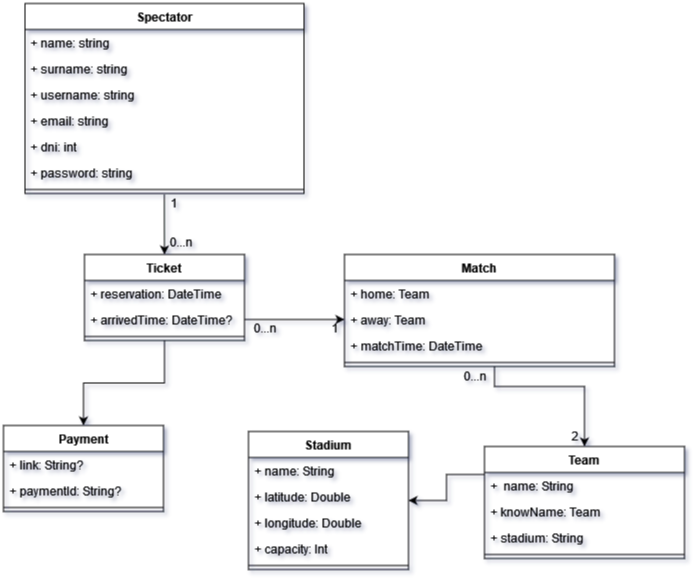

The diagram above was exported from draw.io. Its source (the exported page's mxGraphModel, read from the mxfile embedded in the PNG):
<mxGraphModel dx="868" dy="440" grid="1" gridSize="10" guides="1" tooltips="1" connect="1" arrows="1" fold="1" page="1" pageScale="1" pageWidth="827" pageHeight="1169" math="0" shadow="0">
  <root>
    <mxCell id="0" />
    <mxCell id="1" parent="0" />
    <mxCell id="WryeNXW7kkVEl4frExfs-42" style="edgeStyle=orthogonalEdgeStyle;rounded=0;orthogonalLoop=1;jettySize=auto;html=1;exitX=0.496;exitY=1.038;exitDx=0;exitDy=0;entryX=0.5;entryY=0;entryDx=0;entryDy=0;startArrow=none;startFill=0;exitPerimeter=0;" parent="1" target="PAtIMX2tmzlYb6z-X-oG-19" edge="1">
      <mxGeometry relative="1" as="geometry">
        <mxPoint x="249.88400000000024" y="297.98799999999994" as="sourcePoint" />
      </mxGeometry>
    </mxCell>
    <mxCell id="WryeNXW7kkVEl4frExfs-43" value="0...n" style="text;html=1;align=center;verticalAlign=middle;resizable=0;points=[];autosize=1;strokeColor=none;fillColor=none;" parent="1" vertex="1">
      <mxGeometry x="246" y="336" width="40" height="20" as="geometry" />
    </mxCell>
    <mxCell id="WryeNXW7kkVEl4frExfs-44" value="1" style="text;html=1;align=center;verticalAlign=middle;resizable=0;points=[];autosize=1;strokeColor=none;fillColor=none;" parent="1" vertex="1">
      <mxGeometry x="249" y="297" width="20" height="20" as="geometry" />
    </mxCell>
    <mxCell id="WryeNXW7kkVEl4frExfs-49" value="Spectator" style="swimlane;fontStyle=1;align=center;verticalAlign=top;childLayout=stackLayout;horizontal=1;startSize=26;horizontalStack=0;resizeParent=1;resizeParentMax=0;resizeLast=0;collapsible=1;marginBottom=0;" parent="1" vertex="1">
      <mxGeometry x="110.5" y="107" width="279" height="190" as="geometry" />
    </mxCell>
    <mxCell id="iSi0rcsCu6-kr98nf2bl-5" value="+ name: string" style="text;strokeColor=none;fillColor=none;align=left;verticalAlign=top;spacingLeft=4;spacingRight=4;overflow=hidden;rotatable=0;points=[[0,0.5],[1,0.5]];portConstraint=eastwest;" parent="WryeNXW7kkVEl4frExfs-49" vertex="1">
      <mxGeometry y="26" width="279" height="26" as="geometry" />
    </mxCell>
    <mxCell id="WryeNXW7kkVEl4frExfs-50" value="+ surname: string" style="text;strokeColor=none;fillColor=none;align=left;verticalAlign=top;spacingLeft=4;spacingRight=4;overflow=hidden;rotatable=0;points=[[0,0.5],[1,0.5]];portConstraint=eastwest;" parent="WryeNXW7kkVEl4frExfs-49" vertex="1">
      <mxGeometry y="52" width="279" height="26" as="geometry" />
    </mxCell>
    <mxCell id="iSi0rcsCu6-kr98nf2bl-4" value="+ username: string" style="text;strokeColor=none;fillColor=none;align=left;verticalAlign=top;spacingLeft=4;spacingRight=4;overflow=hidden;rotatable=0;points=[[0,0.5],[1,0.5]];portConstraint=eastwest;" parent="WryeNXW7kkVEl4frExfs-49" vertex="1">
      <mxGeometry y="78" width="279" height="26" as="geometry" />
    </mxCell>
    <mxCell id="WryeNXW7kkVEl4frExfs-52" value="+ email: string" style="text;strokeColor=none;fillColor=none;align=left;verticalAlign=top;spacingLeft=4;spacingRight=4;overflow=hidden;rotatable=0;points=[[0,0.5],[1,0.5]];portConstraint=eastwest;" parent="WryeNXW7kkVEl4frExfs-49" vertex="1">
      <mxGeometry y="104" width="279" height="26" as="geometry" />
    </mxCell>
    <mxCell id="iSi0rcsCu6-kr98nf2bl-6" value="+ dni: int" style="text;strokeColor=none;fillColor=none;align=left;verticalAlign=top;spacingLeft=4;spacingRight=4;overflow=hidden;rotatable=0;points=[[0,0.5],[1,0.5]];portConstraint=eastwest;" parent="WryeNXW7kkVEl4frExfs-49" vertex="1">
      <mxGeometry y="130" width="279" height="26" as="geometry" />
    </mxCell>
    <mxCell id="WryeNXW7kkVEl4frExfs-51" value="+ password: string&#10;" style="text;strokeColor=none;fillColor=none;align=left;verticalAlign=top;spacingLeft=4;spacingRight=4;overflow=hidden;rotatable=0;points=[[0,0.5],[1,0.5]];portConstraint=eastwest;" parent="WryeNXW7kkVEl4frExfs-49" vertex="1">
      <mxGeometry y="156" width="279" height="26" as="geometry" />
    </mxCell>
    <mxCell id="WryeNXW7kkVEl4frExfs-53" value="" style="line;strokeWidth=1;fillColor=none;align=left;verticalAlign=middle;spacingTop=-1;spacingLeft=3;spacingRight=3;rotatable=0;labelPosition=right;points=[];portConstraint=eastwest;" parent="WryeNXW7kkVEl4frExfs-49" vertex="1">
      <mxGeometry y="182" width="279" height="8" as="geometry" />
    </mxCell>
    <mxCell id="WryeNXW7kkVEl4frExfs-80" value="Match" style="swimlane;fontStyle=1;align=center;verticalAlign=top;childLayout=stackLayout;horizontal=1;startSize=26;horizontalStack=0;resizeParent=1;resizeParentMax=0;resizeLast=0;collapsible=1;marginBottom=0;" parent="1" vertex="1">
      <mxGeometry x="430" y="358" width="270" height="112" as="geometry" />
    </mxCell>
    <mxCell id="WryeNXW7kkVEl4frExfs-12" value="+ home: Team&#10;" style="text;strokeColor=none;fillColor=none;align=left;verticalAlign=top;spacingLeft=4;spacingRight=4;overflow=hidden;rotatable=0;points=[[0,0.5],[1,0.5]];portConstraint=eastwest;" parent="WryeNXW7kkVEl4frExfs-80" vertex="1">
      <mxGeometry y="26" width="270" height="26" as="geometry" />
    </mxCell>
    <mxCell id="WryeNXW7kkVEl4frExfs-13" value="+ away: Team" style="text;strokeColor=none;fillColor=none;align=left;verticalAlign=top;spacingLeft=4;spacingRight=4;overflow=hidden;rotatable=0;points=[[0,0.5],[1,0.5]];portConstraint=eastwest;" parent="WryeNXW7kkVEl4frExfs-80" vertex="1">
      <mxGeometry y="52" width="270" height="26" as="geometry" />
    </mxCell>
    <mxCell id="WryeNXW7kkVEl4frExfs-19" value="+ matchTime: DateTime&#10;" style="text;strokeColor=none;fillColor=none;align=left;verticalAlign=top;spacingLeft=4;spacingRight=4;overflow=hidden;rotatable=0;points=[[0,0.5],[1,0.5]];portConstraint=eastwest;" parent="WryeNXW7kkVEl4frExfs-80" vertex="1">
      <mxGeometry y="78" width="270" height="26" as="geometry" />
    </mxCell>
    <mxCell id="WryeNXW7kkVEl4frExfs-82" value="" style="line;strokeWidth=1;fillColor=none;align=left;verticalAlign=middle;spacingTop=-1;spacingLeft=3;spacingRight=3;rotatable=0;labelPosition=right;points=[];portConstraint=eastwest;" parent="WryeNXW7kkVEl4frExfs-80" vertex="1">
      <mxGeometry y="104" width="270" height="8" as="geometry" />
    </mxCell>
    <mxCell id="aDTDi9yNmiNGaxy2xH7O-10" style="edgeStyle=orthogonalEdgeStyle;rounded=0;orthogonalLoop=1;jettySize=auto;html=1;exitX=0.5;exitY=1;exitDx=0;exitDy=0;entryX=0.5;entryY=0;entryDx=0;entryDy=0;" parent="1" source="PAtIMX2tmzlYb6z-X-oG-19" target="aDTDi9yNmiNGaxy2xH7O-5" edge="1">
      <mxGeometry relative="1" as="geometry" />
    </mxCell>
    <mxCell id="PAtIMX2tmzlYb6z-X-oG-19" value="Ticket" style="swimlane;fontStyle=1;align=center;verticalAlign=top;childLayout=stackLayout;horizontal=1;startSize=26;horizontalStack=0;resizeParent=1;resizeParentMax=0;resizeLast=0;collapsible=1;marginBottom=0;" parent="1" vertex="1">
      <mxGeometry x="170" y="358" width="160" height="86" as="geometry" />
    </mxCell>
    <mxCell id="WryeNXW7kkVEl4frExfs-41" value="+ reservation: DateTime" style="text;strokeColor=none;fillColor=none;align=left;verticalAlign=top;spacingLeft=4;spacingRight=4;overflow=hidden;rotatable=0;points=[[0,0.5],[1,0.5]];portConstraint=eastwest;" parent="PAtIMX2tmzlYb6z-X-oG-19" vertex="1">
      <mxGeometry y="26" width="160" height="26" as="geometry" />
    </mxCell>
    <mxCell id="WryeNXW7kkVEl4frExfs-91" value="+ arrivedTime: DateTime?" style="text;strokeColor=none;fillColor=none;align=left;verticalAlign=top;spacingLeft=4;spacingRight=4;overflow=hidden;rotatable=0;points=[[0,0.5],[1,0.5]];portConstraint=eastwest;" parent="PAtIMX2tmzlYb6z-X-oG-19" vertex="1">
      <mxGeometry y="52" width="160" height="26" as="geometry" />
    </mxCell>
    <mxCell id="PAtIMX2tmzlYb6z-X-oG-21" value="" style="line;strokeWidth=1;fillColor=none;align=left;verticalAlign=middle;spacingTop=-1;spacingLeft=3;spacingRight=3;rotatable=0;labelPosition=right;points=[];portConstraint=eastwest;" parent="PAtIMX2tmzlYb6z-X-oG-19" vertex="1">
      <mxGeometry y="78" width="160" height="8" as="geometry" />
    </mxCell>
    <mxCell id="iSi0rcsCu6-kr98nf2bl-1" style="edgeStyle=orthogonalEdgeStyle;rounded=0;orthogonalLoop=1;jettySize=auto;html=1;exitX=1;exitY=0.5;exitDx=0;exitDy=0;" parent="1" source="WryeNXW7kkVEl4frExfs-91" edge="1">
      <mxGeometry relative="1" as="geometry">
        <mxPoint x="430" y="423" as="targetPoint" />
      </mxGeometry>
    </mxCell>
    <mxCell id="iSi0rcsCu6-kr98nf2bl-2" value="1" style="text;html=1;align=center;verticalAlign=middle;resizable=0;points=[];autosize=1;strokeColor=none;fillColor=none;" parent="1" vertex="1">
      <mxGeometry x="410" y="422" width="20" height="20" as="geometry" />
    </mxCell>
    <mxCell id="iSi0rcsCu6-kr98nf2bl-3" value="0...n" style="text;html=1;align=center;verticalAlign=middle;resizable=0;points=[];autosize=1;strokeColor=none;fillColor=none;" parent="1" vertex="1">
      <mxGeometry x="330" y="422" width="40" height="20" as="geometry" />
    </mxCell>
    <mxCell id="aDTDi9yNmiNGaxy2xH7O-11" style="edgeStyle=orthogonalEdgeStyle;rounded=0;orthogonalLoop=1;jettySize=auto;html=1;exitX=0;exitY=0.25;exitDx=0;exitDy=0;" parent="1" source="dATePk3UT0OSZ3d5MRoa-1" target="aDTDi9yNmiNGaxy2xH7O-12" edge="1">
      <mxGeometry relative="1" as="geometry">
        <mxPoint x="470" y="578" as="targetPoint" />
      </mxGeometry>
    </mxCell>
    <mxCell id="dATePk3UT0OSZ3d5MRoa-1" value="Team&#10;" style="swimlane;fontStyle=1;align=center;verticalAlign=top;childLayout=stackLayout;horizontal=1;startSize=26;horizontalStack=0;resizeParent=1;resizeParentMax=0;resizeLast=0;collapsible=1;marginBottom=0;" parent="1" vertex="1">
      <mxGeometry x="570" y="550" width="200" height="112" as="geometry" />
    </mxCell>
    <mxCell id="dATePk3UT0OSZ3d5MRoa-2" value="+  name: String&#10;" style="text;strokeColor=none;fillColor=none;align=left;verticalAlign=top;spacingLeft=4;spacingRight=4;overflow=hidden;rotatable=0;points=[[0,0.5],[1,0.5]];portConstraint=eastwest;" parent="dATePk3UT0OSZ3d5MRoa-1" vertex="1">
      <mxGeometry y="26" width="200" height="26" as="geometry" />
    </mxCell>
    <mxCell id="dATePk3UT0OSZ3d5MRoa-3" value="+ knowName: Team" style="text;strokeColor=none;fillColor=none;align=left;verticalAlign=top;spacingLeft=4;spacingRight=4;overflow=hidden;rotatable=0;points=[[0,0.5],[1,0.5]];portConstraint=eastwest;" parent="dATePk3UT0OSZ3d5MRoa-1" vertex="1">
      <mxGeometry y="52" width="200" height="26" as="geometry" />
    </mxCell>
    <mxCell id="dATePk3UT0OSZ3d5MRoa-4" value="+ stadium: String&#10;" style="text;strokeColor=none;fillColor=none;align=left;verticalAlign=top;spacingLeft=4;spacingRight=4;overflow=hidden;rotatable=0;points=[[0,0.5],[1,0.5]];portConstraint=eastwest;" parent="dATePk3UT0OSZ3d5MRoa-1" vertex="1">
      <mxGeometry y="78" width="200" height="26" as="geometry" />
    </mxCell>
    <mxCell id="dATePk3UT0OSZ3d5MRoa-5" value="" style="line;strokeWidth=1;fillColor=none;align=left;verticalAlign=middle;spacingTop=-1;spacingLeft=3;spacingRight=3;rotatable=0;labelPosition=right;points=[];portConstraint=eastwest;" parent="dATePk3UT0OSZ3d5MRoa-1" vertex="1">
      <mxGeometry y="104" width="200" height="8" as="geometry" />
    </mxCell>
    <mxCell id="dATePk3UT0OSZ3d5MRoa-8" style="edgeStyle=orthogonalEdgeStyle;rounded=0;orthogonalLoop=1;jettySize=auto;html=1;entryX=0.5;entryY=0;entryDx=0;entryDy=0;" parent="1" target="dATePk3UT0OSZ3d5MRoa-1" edge="1">
      <mxGeometry relative="1" as="geometry">
        <mxPoint x="580" y="470" as="sourcePoint" />
        <mxPoint x="578.51" y="469.996" as="targetPoint" />
        <Array as="points">
          <mxPoint x="580" y="490" />
          <mxPoint x="670" y="490" />
        </Array>
      </mxGeometry>
    </mxCell>
    <mxCell id="dATePk3UT0OSZ3d5MRoa-9" value="2" style="text;html=1;align=center;verticalAlign=middle;resizable=0;points=[];autosize=1;strokeColor=none;fillColor=none;" parent="1" vertex="1">
      <mxGeometry x="650" y="530" width="20" height="20" as="geometry" />
    </mxCell>
    <mxCell id="dATePk3UT0OSZ3d5MRoa-11" value="0...n" style="text;html=1;align=center;verticalAlign=middle;resizable=0;points=[];autosize=1;strokeColor=none;fillColor=none;" parent="1" vertex="1">
      <mxGeometry x="540" y="470" width="40" height="20" as="geometry" />
    </mxCell>
    <mxCell id="aDTDi9yNmiNGaxy2xH7O-5" value="Payment" style="swimlane;fontStyle=1;align=center;verticalAlign=top;childLayout=stackLayout;horizontal=1;startSize=26;horizontalStack=0;resizeParent=1;resizeParentMax=0;resizeLast=0;collapsible=1;marginBottom=0;" parent="1" vertex="1">
      <mxGeometry x="89" y="529" width="160" height="86" as="geometry" />
    </mxCell>
    <mxCell id="aDTDi9yNmiNGaxy2xH7O-6" value="+ link: String?" style="text;strokeColor=none;fillColor=none;align=left;verticalAlign=top;spacingLeft=4;spacingRight=4;overflow=hidden;rotatable=0;points=[[0,0.5],[1,0.5]];portConstraint=eastwest;" parent="aDTDi9yNmiNGaxy2xH7O-5" vertex="1">
      <mxGeometry y="26" width="160" height="26" as="geometry" />
    </mxCell>
    <mxCell id="aDTDi9yNmiNGaxy2xH7O-9" value="+ paymentId: String?" style="text;strokeColor=none;fillColor=none;align=left;verticalAlign=top;spacingLeft=4;spacingRight=4;overflow=hidden;rotatable=0;points=[[0,0.5],[1,0.5]];portConstraint=eastwest;" parent="aDTDi9yNmiNGaxy2xH7O-5" vertex="1">
      <mxGeometry y="52" width="160" height="26" as="geometry" />
    </mxCell>
    <mxCell id="aDTDi9yNmiNGaxy2xH7O-7" value="" style="line;strokeWidth=1;fillColor=none;align=left;verticalAlign=middle;spacingTop=-1;spacingLeft=3;spacingRight=3;rotatable=0;labelPosition=right;points=[];portConstraint=eastwest;" parent="aDTDi9yNmiNGaxy2xH7O-5" vertex="1">
      <mxGeometry y="78" width="160" height="8" as="geometry" />
    </mxCell>
    <mxCell id="aDTDi9yNmiNGaxy2xH7O-12" value="Stadium" style="swimlane;fontStyle=1;align=center;verticalAlign=top;childLayout=stackLayout;horizontal=1;startSize=26;horizontalStack=0;resizeParent=1;resizeParentMax=0;resizeLast=0;collapsible=1;marginBottom=0;" parent="1" vertex="1">
      <mxGeometry x="334" y="535" width="160" height="138" as="geometry" />
    </mxCell>
    <mxCell id="aDTDi9yNmiNGaxy2xH7O-13" value="+ name: String&#10;" style="text;strokeColor=none;fillColor=none;align=left;verticalAlign=top;spacingLeft=4;spacingRight=4;overflow=hidden;rotatable=0;points=[[0,0.5],[1,0.5]];portConstraint=eastwest;" parent="aDTDi9yNmiNGaxy2xH7O-12" vertex="1">
      <mxGeometry y="26" width="160" height="26" as="geometry" />
    </mxCell>
    <mxCell id="aDTDi9yNmiNGaxy2xH7O-16" value="+ latitude: Double&#10;" style="text;strokeColor=none;fillColor=none;align=left;verticalAlign=top;spacingLeft=4;spacingRight=4;overflow=hidden;rotatable=0;points=[[0,0.5],[1,0.5]];portConstraint=eastwest;" parent="aDTDi9yNmiNGaxy2xH7O-12" vertex="1">
      <mxGeometry y="52" width="160" height="26" as="geometry" />
    </mxCell>
    <mxCell id="aDTDi9yNmiNGaxy2xH7O-17" value="+ longitude: Double&#10;" style="text;strokeColor=none;fillColor=none;align=left;verticalAlign=top;spacingLeft=4;spacingRight=4;overflow=hidden;rotatable=0;points=[[0,0.5],[1,0.5]];portConstraint=eastwest;" parent="aDTDi9yNmiNGaxy2xH7O-12" vertex="1">
      <mxGeometry y="78" width="160" height="26" as="geometry" />
    </mxCell>
    <mxCell id="aDTDi9yNmiNGaxy2xH7O-23" value="+ capacity: Int&#10;" style="text;strokeColor=none;fillColor=none;align=left;verticalAlign=top;spacingLeft=4;spacingRight=4;overflow=hidden;rotatable=0;points=[[0,0.5],[1,0.5]];portConstraint=eastwest;" parent="aDTDi9yNmiNGaxy2xH7O-12" vertex="1">
      <mxGeometry y="104" width="160" height="26" as="geometry" />
    </mxCell>
    <mxCell id="aDTDi9yNmiNGaxy2xH7O-14" value="" style="line;strokeWidth=1;fillColor=none;align=left;verticalAlign=middle;spacingTop=-1;spacingLeft=3;spacingRight=3;rotatable=0;labelPosition=right;points=[];portConstraint=eastwest;" parent="aDTDi9yNmiNGaxy2xH7O-12" vertex="1">
      <mxGeometry y="130" width="160" height="8" as="geometry" />
    </mxCell>
  </root>
</mxGraphModel>